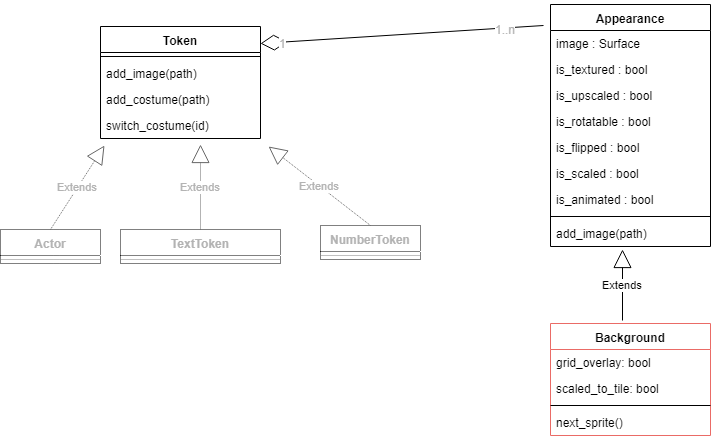

The diagram above was exported from draw.io. Its source (the exported page's mxGraphModel, read from the mxfile embedded in the PNG):
<mxGraphModel dx="1154" dy="685" grid="1" gridSize="10" guides="1" tooltips="1" connect="1" arrows="1" fold="1" page="1" pageScale="1" pageWidth="827" pageHeight="1169" math="0" shadow="0">
  <root>
    <mxCell id="0" />
    <mxCell id="1" parent="0" />
    <mxCell id="UST-gNYKlrWyq94DThVL-1" value="Token&#10;&#10;" style="swimlane;fontStyle=1;align=center;verticalAlign=top;childLayout=stackLayout;horizontal=1;startSize=26;horizontalStack=0;resizeParent=1;resizeParentMax=0;resizeLast=0;collapsible=1;marginBottom=0;" parent="1" vertex="1">
      <mxGeometry x="120" y="82" width="160" height="112" as="geometry" />
    </mxCell>
    <mxCell id="UST-gNYKlrWyq94DThVL-3" value="" style="line;strokeWidth=1;fillColor=none;align=left;verticalAlign=middle;spacingTop=-1;spacingLeft=3;spacingRight=3;rotatable=0;labelPosition=right;points=[];portConstraint=eastwest;" parent="UST-gNYKlrWyq94DThVL-1" vertex="1">
      <mxGeometry y="26" width="160" height="8" as="geometry" />
    </mxCell>
    <mxCell id="UST-gNYKlrWyq94DThVL-35" value="add_image(path)" style="text;strokeColor=none;fillColor=none;align=left;verticalAlign=top;spacingLeft=4;spacingRight=4;overflow=hidden;rotatable=0;points=[[0,0.5],[1,0.5]];portConstraint=eastwest;" parent="UST-gNYKlrWyq94DThVL-1" vertex="1">
      <mxGeometry y="34" width="160" height="26" as="geometry" />
    </mxCell>
    <mxCell id="UST-gNYKlrWyq94DThVL-37" value="add_costume(path)" style="text;strokeColor=none;fillColor=none;align=left;verticalAlign=top;spacingLeft=4;spacingRight=4;overflow=hidden;rotatable=0;points=[[0,0.5],[1,0.5]];portConstraint=eastwest;" parent="UST-gNYKlrWyq94DThVL-1" vertex="1">
      <mxGeometry y="60" width="160" height="26" as="geometry" />
    </mxCell>
    <mxCell id="UST-gNYKlrWyq94DThVL-38" value="switch_costume(id)" style="text;strokeColor=none;fillColor=none;align=left;verticalAlign=top;spacingLeft=4;spacingRight=4;overflow=hidden;rotatable=0;points=[[0,0.5],[1,0.5]];portConstraint=eastwest;" parent="UST-gNYKlrWyq94DThVL-1" vertex="1">
      <mxGeometry y="86" width="160" height="26" as="geometry" />
    </mxCell>
    <mxCell id="UST-gNYKlrWyq94DThVL-9" value="" style="endArrow=diamondThin;endFill=0;endSize=24;html=1;entryX=1;entryY=0.5;entryDx=0;entryDy=0;exitX=-0.044;exitY=-0.192;exitDx=0;exitDy=0;exitPerimeter=0;" parent="1" source="UST-gNYKlrWyq94DThVL-21" edge="1">
      <mxGeometry width="160" relative="1" as="geometry">
        <mxPoint x="520" y="100" as="sourcePoint" />
        <mxPoint x="280" y="99" as="targetPoint" />
      </mxGeometry>
    </mxCell>
    <mxCell id="UST-gNYKlrWyq94DThVL-46" value="1..n&lt;br&gt;" style="text;html=1;resizable=0;points=[];align=center;verticalAlign=middle;labelBackgroundColor=#ffffff;fontColor=#B3B3B3;" parent="UST-gNYKlrWyq94DThVL-9" vertex="1" connectable="0">
      <mxGeometry x="-0.7244" y="1" relative="1" as="geometry">
        <mxPoint as="offset" />
      </mxGeometry>
    </mxCell>
    <mxCell id="UST-gNYKlrWyq94DThVL-47" value="1" style="text;html=1;resizable=0;points=[];align=center;verticalAlign=middle;labelBackgroundColor=#ffffff;fontColor=#B3B3B3;" parent="UST-gNYKlrWyq94DThVL-9" vertex="1" connectable="0">
      <mxGeometry x="0.8445" y="1" relative="1" as="geometry">
        <mxPoint as="offset" />
      </mxGeometry>
    </mxCell>
    <mxCell id="UST-gNYKlrWyq94DThVL-10" value="Actor&#10;" style="swimlane;fontStyle=1;align=center;verticalAlign=top;childLayout=stackLayout;horizontal=1;startSize=26;horizontalStack=0;resizeParent=1;resizeParentMax=0;resizeLast=0;collapsible=1;marginBottom=0;dashed=1;dashPattern=1 1;strokeColor=#000000;fontColor=#B3B3B3;" parent="1" vertex="1">
      <mxGeometry x="20" y="285" width="100" height="34" as="geometry" />
    </mxCell>
    <mxCell id="UST-gNYKlrWyq94DThVL-11" value="" style="line;strokeWidth=1;align=left;verticalAlign=middle;spacingTop=-1;spacingLeft=3;spacingRight=3;rotatable=0;labelPosition=right;points=[];portConstraint=eastwest;dashed=1;dashPattern=1 1;strokeColor=#808080;fontColor=#B3B3B3;" parent="UST-gNYKlrWyq94DThVL-10" vertex="1">
      <mxGeometry y="26" width="100" height="8" as="geometry" />
    </mxCell>
    <mxCell id="UST-gNYKlrWyq94DThVL-12" value="NumberToken&#10;" style="swimlane;fontStyle=1;align=center;verticalAlign=top;childLayout=stackLayout;horizontal=1;startSize=26;horizontalStack=0;resizeParent=1;resizeParentMax=0;resizeLast=0;collapsible=1;marginBottom=0;dashed=1;dashPattern=1 1;strokeColor=#000000;fontColor=#B3B3B3;" parent="1" vertex="1">
      <mxGeometry x="340" y="281" width="100" height="34" as="geometry" />
    </mxCell>
    <mxCell id="UST-gNYKlrWyq94DThVL-13" value="" style="line;strokeWidth=1;align=left;verticalAlign=middle;spacingTop=-1;spacingLeft=3;spacingRight=3;rotatable=0;labelPosition=right;points=[];portConstraint=eastwest;dashed=1;dashPattern=1 1;strokeColor=#808080;fontColor=#B3B3B3;" parent="UST-gNYKlrWyq94DThVL-12" vertex="1">
      <mxGeometry y="26" width="100" height="8" as="geometry" />
    </mxCell>
    <mxCell id="UST-gNYKlrWyq94DThVL-14" value="TextToken&#10;" style="swimlane;fontStyle=1;align=center;verticalAlign=top;childLayout=stackLayout;horizontal=1;startSize=26;horizontalStack=0;resizeParent=1;resizeParentMax=0;resizeLast=0;collapsible=1;marginBottom=0;dashed=1;dashPattern=1 1;strokeColor=#000000;fontColor=#B3B3B3;" parent="1" vertex="1">
      <mxGeometry x="140" y="285" width="160" height="34" as="geometry" />
    </mxCell>
    <mxCell id="UST-gNYKlrWyq94DThVL-15" value="" style="line;strokeWidth=1;align=left;verticalAlign=middle;spacingTop=-1;spacingLeft=3;spacingRight=3;rotatable=0;labelPosition=right;points=[];portConstraint=eastwest;dashed=1;dashPattern=1 1;strokeColor=#808080;fontColor=#B3B3B3;" parent="UST-gNYKlrWyq94DThVL-14" vertex="1">
      <mxGeometry y="26" width="160" height="8" as="geometry" />
    </mxCell>
    <mxCell id="UST-gNYKlrWyq94DThVL-20" value="Appearance&#10;" style="swimlane;fontStyle=1;align=center;verticalAlign=top;childLayout=stackLayout;horizontal=1;startSize=26;horizontalStack=0;resizeParent=1;resizeParentMax=0;resizeLast=0;collapsible=1;marginBottom=0;" parent="1" vertex="1">
      <mxGeometry x="570" y="60" width="160" height="242" as="geometry" />
    </mxCell>
    <mxCell id="UST-gNYKlrWyq94DThVL-21" value="image : Surface&#10;" style="text;strokeColor=none;fillColor=none;align=left;verticalAlign=top;spacingLeft=4;spacingRight=4;overflow=hidden;rotatable=0;points=[[0,0.5],[1,0.5]];portConstraint=eastwest;" parent="UST-gNYKlrWyq94DThVL-20" vertex="1">
      <mxGeometry y="26" width="160" height="26" as="geometry" />
    </mxCell>
    <mxCell id="UST-gNYKlrWyq94DThVL-49" value="is_textured : bool&#10;" style="text;strokeColor=none;fillColor=none;align=left;verticalAlign=top;spacingLeft=4;spacingRight=4;overflow=hidden;rotatable=0;points=[[0,0.5],[1,0.5]];portConstraint=eastwest;" parent="UST-gNYKlrWyq94DThVL-20" vertex="1">
      <mxGeometry y="52" width="160" height="26" as="geometry" />
    </mxCell>
    <mxCell id="UST-gNYKlrWyq94DThVL-50" value="is_upscaled : bool&#10;" style="text;strokeColor=none;fillColor=none;align=left;verticalAlign=top;spacingLeft=4;spacingRight=4;overflow=hidden;rotatable=0;points=[[0,0.5],[1,0.5]];portConstraint=eastwest;" parent="UST-gNYKlrWyq94DThVL-20" vertex="1">
      <mxGeometry y="78" width="160" height="26" as="geometry" />
    </mxCell>
    <mxCell id="UST-gNYKlrWyq94DThVL-51" value="is_rotatable : bool&#10;" style="text;strokeColor=none;fillColor=none;align=left;verticalAlign=top;spacingLeft=4;spacingRight=4;overflow=hidden;rotatable=0;points=[[0,0.5],[1,0.5]];portConstraint=eastwest;" parent="UST-gNYKlrWyq94DThVL-20" vertex="1">
      <mxGeometry y="104" width="160" height="26" as="geometry" />
    </mxCell>
    <mxCell id="UST-gNYKlrWyq94DThVL-52" value="is_flipped : bool&#10;" style="text;strokeColor=none;fillColor=none;align=left;verticalAlign=top;spacingLeft=4;spacingRight=4;overflow=hidden;rotatable=0;points=[[0,0.5],[1,0.5]];portConstraint=eastwest;" parent="UST-gNYKlrWyq94DThVL-20" vertex="1">
      <mxGeometry y="130" width="160" height="26" as="geometry" />
    </mxCell>
    <mxCell id="UST-gNYKlrWyq94DThVL-53" value="is_scaled : bool&#10;" style="text;strokeColor=none;fillColor=none;align=left;verticalAlign=top;spacingLeft=4;spacingRight=4;overflow=hidden;rotatable=0;points=[[0,0.5],[1,0.5]];portConstraint=eastwest;" parent="UST-gNYKlrWyq94DThVL-20" vertex="1">
      <mxGeometry y="156" width="160" height="26" as="geometry" />
    </mxCell>
    <mxCell id="UST-gNYKlrWyq94DThVL-54" value="is_animated : bool&#10;" style="text;strokeColor=none;fillColor=none;align=left;verticalAlign=top;spacingLeft=4;spacingRight=4;overflow=hidden;rotatable=0;points=[[0,0.5],[1,0.5]];portConstraint=eastwest;" parent="UST-gNYKlrWyq94DThVL-20" vertex="1">
      <mxGeometry y="182" width="160" height="26" as="geometry" />
    </mxCell>
    <mxCell id="UST-gNYKlrWyq94DThVL-22" value="" style="line;strokeWidth=1;fillColor=none;align=left;verticalAlign=middle;spacingTop=-1;spacingLeft=3;spacingRight=3;rotatable=0;labelPosition=right;points=[];portConstraint=eastwest;" parent="UST-gNYKlrWyq94DThVL-20" vertex="1">
      <mxGeometry y="208" width="160" height="8" as="geometry" />
    </mxCell>
    <mxCell id="UST-gNYKlrWyq94DThVL-30" value="add_image(path)" style="text;strokeColor=none;fillColor=none;align=left;verticalAlign=top;spacingLeft=4;spacingRight=4;overflow=hidden;rotatable=0;points=[[0,0.5],[1,0.5]];portConstraint=eastwest;" parent="UST-gNYKlrWyq94DThVL-20" vertex="1">
      <mxGeometry y="216" width="160" height="26" as="geometry" />
    </mxCell>
    <mxCell id="UST-gNYKlrWyq94DThVL-39" value="Extends" style="endArrow=block;endSize=16;endFill=0;html=1;exitX=0.5;exitY=0;exitDx=0;exitDy=0;entryX=0.025;entryY=1.269;entryDx=0;entryDy=0;entryPerimeter=0;dashed=1;dashPattern=1 1;strokeColor=#666666;fontColor=#B3B3B3;" parent="1" source="UST-gNYKlrWyq94DThVL-10" target="UST-gNYKlrWyq94DThVL-38" edge="1">
      <mxGeometry width="160" relative="1" as="geometry">
        <mxPoint x="100" y="250" as="sourcePoint" />
        <mxPoint x="260" y="250" as="targetPoint" />
      </mxGeometry>
    </mxCell>
    <mxCell id="UST-gNYKlrWyq94DThVL-40" value="Extends" style="endArrow=block;endSize=16;endFill=0;html=1;exitX=0.5;exitY=0;exitDx=0;exitDy=0;dashed=1;dashPattern=1 1;strokeColor=#666666;fontColor=#B3B3B3;" parent="1" source="UST-gNYKlrWyq94DThVL-14" edge="1">
      <mxGeometry width="160" relative="1" as="geometry">
        <mxPoint x="80" y="295" as="sourcePoint" />
        <mxPoint x="220" y="200" as="targetPoint" />
      </mxGeometry>
    </mxCell>
    <mxCell id="UST-gNYKlrWyq94DThVL-41" value="Extends" style="endArrow=block;endSize=16;endFill=0;html=1;exitX=0.5;exitY=0;exitDx=0;exitDy=0;entryX=1.05;entryY=1.308;entryDx=0;entryDy=0;entryPerimeter=0;dashed=1;dashPattern=1 1;strokeColor=#666666;fontColor=#B3B3B3;" parent="1" source="UST-gNYKlrWyq94DThVL-12" target="UST-gNYKlrWyq94DThVL-38" edge="1">
      <mxGeometry width="160" relative="1" as="geometry">
        <mxPoint x="230" y="295" as="sourcePoint" />
        <mxPoint x="240" y="200" as="targetPoint" />
      </mxGeometry>
    </mxCell>
    <mxCell id="2Na2On7pCLJ1IyEpt9Ch-6" value="Background&#10;" style="swimlane;fontStyle=1;align=center;verticalAlign=top;childLayout=stackLayout;horizontal=1;startSize=26;horizontalStack=0;resizeParent=1;resizeParentMax=0;resizeLast=0;collapsible=1;marginBottom=0;strokeColor=#EA6B66;" parent="1" vertex="1">
      <mxGeometry x="570" y="379" width="160" height="112" as="geometry" />
    </mxCell>
    <mxCell id="2Na2On7pCLJ1IyEpt9Ch-7" value="grid_overlay: bool&#10;" style="text;align=left;verticalAlign=top;spacingLeft=4;spacingRight=4;overflow=hidden;rotatable=0;points=[[0,0.5],[1,0.5]];portConstraint=eastwest;" parent="2Na2On7pCLJ1IyEpt9Ch-6" vertex="1">
      <mxGeometry y="26" width="160" height="26" as="geometry" />
    </mxCell>
    <mxCell id="2Na2On7pCLJ1IyEpt9Ch-11" value="scaled_to_tile: bool&#10;" style="text;align=left;verticalAlign=top;spacingLeft=4;spacingRight=4;overflow=hidden;rotatable=0;points=[[0,0.5],[1,0.5]];portConstraint=eastwest;" parent="2Na2On7pCLJ1IyEpt9Ch-6" vertex="1">
      <mxGeometry y="52" width="160" height="26" as="geometry" />
    </mxCell>
    <mxCell id="2Na2On7pCLJ1IyEpt9Ch-8" value="" style="line;strokeWidth=1;align=left;verticalAlign=middle;spacingTop=-1;spacingLeft=3;spacingRight=3;rotatable=0;labelPosition=right;points=[];portConstraint=eastwest;" parent="2Na2On7pCLJ1IyEpt9Ch-6" vertex="1">
      <mxGeometry y="78" width="160" height="8" as="geometry" />
    </mxCell>
    <mxCell id="2Na2On7pCLJ1IyEpt9Ch-9" value="next_sprite()" style="text;align=left;verticalAlign=top;spacingLeft=4;spacingRight=4;overflow=hidden;rotatable=0;points=[[0,0.5],[1,0.5]];portConstraint=eastwest;" parent="2Na2On7pCLJ1IyEpt9Ch-6" vertex="1">
      <mxGeometry y="86" width="160" height="26" as="geometry" />
    </mxCell>
    <mxCell id="2Na2On7pCLJ1IyEpt9Ch-12" value="Extends" style="endArrow=block;endSize=16;endFill=0;html=1;exitX=0.45;exitY=-0.027;exitDx=0;exitDy=0;entryX=0.45;entryY=1.115;entryDx=0;entryDy=0;entryPerimeter=0;exitPerimeter=0;" parent="1" source="2Na2On7pCLJ1IyEpt9Ch-6" target="UST-gNYKlrWyq94DThVL-30" edge="1">
      <mxGeometry width="160" relative="1" as="geometry">
        <mxPoint x="810" y="322" as="sourcePoint" />
        <mxPoint x="790" y="298" as="targetPoint" />
        <Array as="points" />
      </mxGeometry>
    </mxCell>
  </root>
</mxGraphModel>